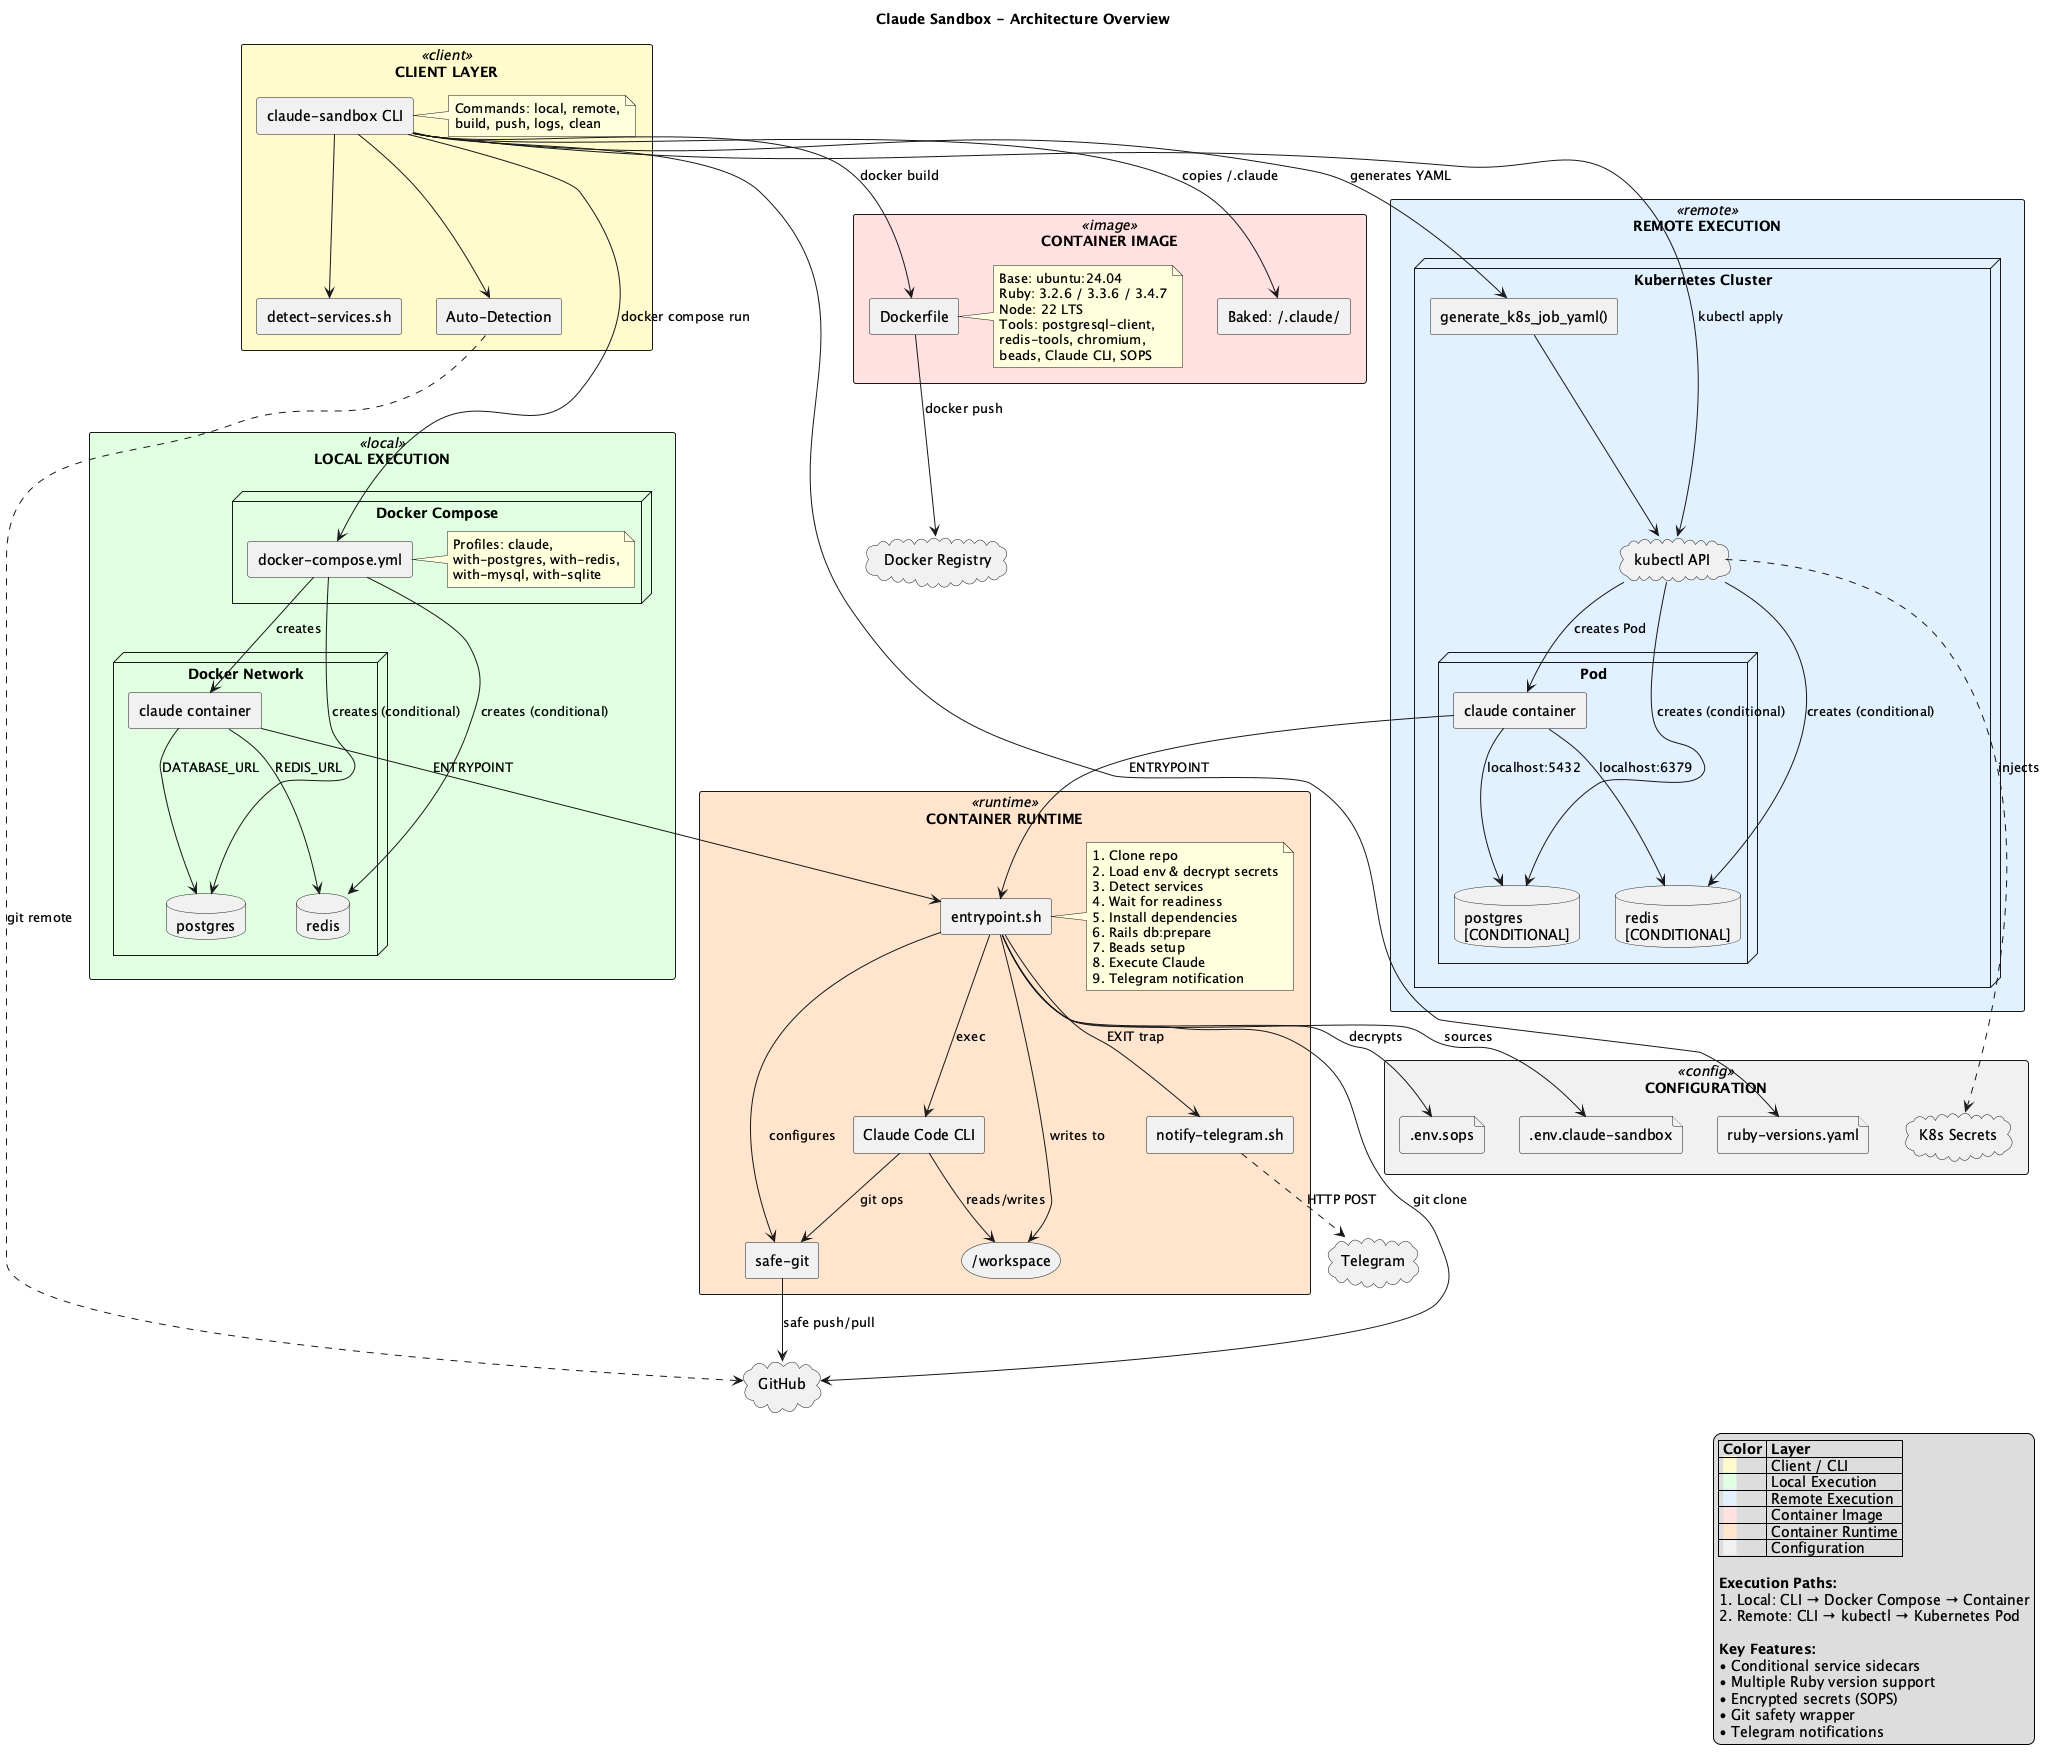

The diagram above was rendered by PlantUML. Its source (embedded in the PNG):
@startuml claude-sandbox-architecture

skinparam packageStyle rectangle
skinparam componentStyle rectangle

skinparam package<<client>> {
  BackgroundColor #FFFACD
}
skinparam package<<local>> {
  BackgroundColor #E0FFE0
}
skinparam package<<remote>> {
  BackgroundColor #E0F0FF
}
skinparam package<<image>> {
  BackgroundColor #FFE0E0
}
skinparam package<<runtime>> {
  BackgroundColor #FFE5CC
}
skinparam package<<config>> {
  BackgroundColor #F0F0F0
}

title Claude Sandbox - Architecture Overview

' ========================
' LAYER 1: CLIENT / CLI
' ========================
package "CLIENT LAYER" <<client>> {
    [claude-sandbox CLI] as cli
    [detect-services.sh] as detect
    [Auto-Detection] as autodetect

    note right of cli
        Commands: local, remote,
        build, push, logs, clean
    end note
}

' ========================
' LAYER 2: ORCHESTRATION - LOCAL
' ========================
package "LOCAL EXECUTION" <<local>> {
    node "Docker Compose" {
        [docker-compose.yml] as dcyml
        note right of dcyml
            Profiles: claude,
            with-postgres, with-redis,
            with-mysql, with-sqlite
        end note
    }

    node "Docker Network" {
        [claude container] as localclaude
        database "postgres" as localpg
        database "redis" as localredis
    }
}

' ========================
' LAYER 2: ORCHESTRATION - REMOTE
' ========================
package "REMOTE EXECUTION" <<remote>> {
    node "Kubernetes Cluster" {
        [generate_k8s_job_yaml()] as jobgen
        cloud "kubectl API" as kubectl

        node "Pod" {
            [claude container] as remoteclaude
            database "postgres\n[CONDITIONAL]" as remotepg
            database "redis\n[CONDITIONAL]" as remoteredis
        }
    }
}

' ========================
' LAYER 3: CONTAINER IMAGE
' ========================
package "CONTAINER IMAGE" <<image>> {
    [Dockerfile] as dockerfile
    [Baked: ~/.claude/] as baked

    note right of dockerfile
        Base: ubuntu:24.04
        Ruby: 3.2.6 / 3.3.6 / 3.4.7
        Node: 22 LTS
        Tools: postgresql-client,
        redis-tools, chromium,
        beads, Claude CLI, SOPS
    end note
}

' ========================
' LAYER 4: RUNTIME
' ========================
package "CONTAINER RUNTIME" <<runtime>> {
    [entrypoint.sh] as entrypoint
    [safe-git] as safegit
    [Claude Code CLI] as claudecli
    [notify-telegram.sh] as telegram
    storage "/workspace" as workspace

    note right of entrypoint
        1. Clone repo
        2. Load env & decrypt secrets
        3. Detect services
        4. Wait for readiness
        5. Install dependencies
        6. Rails db:prepare
        7. Beads setup
        8. Execute Claude
        9. Telegram notification
    end note
}

' ========================
' LAYER 5: CONFIGURATION
' ========================
package "CONFIGURATION" <<config>> {
    file ".env.claude-sandbox" as envplain
    file ".env.sops" as envsops
    cloud "K8s Secrets" as k8ssecrets
    file "ruby-versions.yaml" as rubyversions
}

' ========================
' EXTERNAL SERVICES
' ========================
cloud "GitHub" as github
cloud "Telegram" as telegramapi
cloud "Docker Registry" as registry

' ========================
' RELATIONSHIPS - CLIENT TO ORCHESTRATION
' ========================
cli --> autodetect
cli --> detect
cli --> rubyversions

autodetect ..> github : git remote

' LOCAL PATH
cli --> dcyml : docker compose run
dcyml --> localclaude : creates
dcyml --> localpg : creates (conditional)
dcyml --> localredis : creates (conditional)

' REMOTE PATH
cli --> jobgen : generates YAML
cli --> kubectl : kubectl apply
jobgen --> kubectl
kubectl --> remoteclaude : creates Pod
kubectl --> remotepg : creates (conditional)
kubectl --> remoteredis : creates (conditional)
kubectl ..> k8ssecrets : injects

' ========================
' RELATIONSHIPS - IMAGE BUILDING
' ========================
cli --> dockerfile : docker build
cli --> baked : copies ~/.claude
dockerfile --> registry : docker push

' ========================
' RELATIONSHIPS - CONTAINER RUNTIME
' ========================
localclaude --> entrypoint : ENTRYPOINT
remoteclaude --> entrypoint : ENTRYPOINT

entrypoint --> github : git clone
entrypoint --> workspace : writes to
entrypoint --> envplain : sources
entrypoint --> envsops : decrypts
entrypoint --> safegit : configures
entrypoint --> claudecli : exec
entrypoint --> telegram : EXIT trap

claudecli --> workspace : reads/writes
claudecli --> safegit : git ops
safegit --> github : safe push/pull

telegram ..> telegramapi : HTTP POST

' ========================
' RELATIONSHIPS - SERVICES
' ========================
localclaude --> localpg : DATABASE_URL
localclaude --> localredis : REDIS_URL
remoteclaude --> remotepg : localhost:5432
remoteclaude --> remoteredis : localhost:6379

' ========================
' LEGEND
' ========================
legend right
    |= Color |= Layer |
    | <back:#FFFACD>   </back> | Client / CLI |
    | <back:#E0FFE0>   </back> | Local Execution |
    | <back:#E0F0FF>   </back> | Remote Execution |
    | <back:#FFE0E0>   </back> | Container Image |
    | <back:#FFE5CC>   </back> | Container Runtime |
    | <back:#F0F0F0>   </back> | Configuration |

    **Execution Paths:**
    1. Local: CLI → Docker Compose → Container
    2. Remote: CLI → kubectl → Kubernetes Pod

    **Key Features:**
    • Conditional service sidecars
    • Multiple Ruby version support
    • Encrypted secrets (SOPS)
    • Git safety wrapper
    • Telegram notifications
endlegend

@enduml